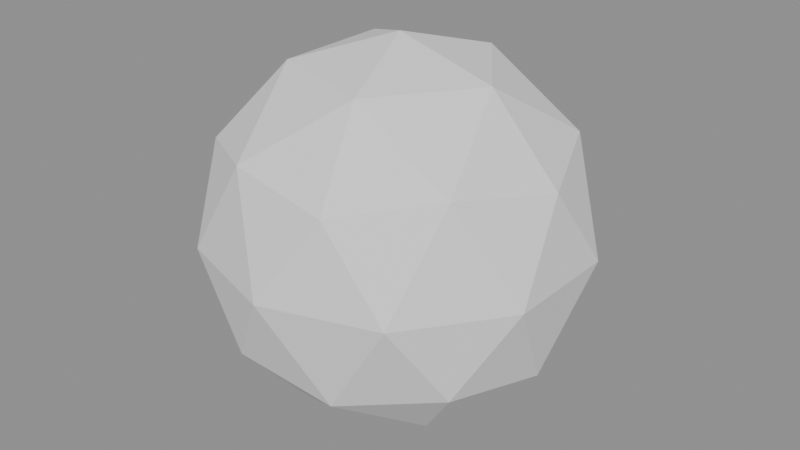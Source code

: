 # Source: heart-02-02.blend  (saved by Blender 4.5.87; exported with 4.5.12 LTS)
import bpy
from mathutils import Matrix  # noqa: F401  (used for matrix-valued properties, if any)

bpy.ops.wm.read_factory_settings(use_empty=True)
scene = bpy.context.scene
scene.name = 'Scene'

# ---- meshes
me_icosphere = bpy.data.meshes.new('Icosphere')
me_icosphere.from_pydata([(0.0, 0.0, -1.0), (0.7236, -0.5257, -0.4472), (-0.2764, -0.8506, -0.4472), (-0.8944, 0.0, -0.4472), (-0.2764, 0.8506, -0.4472), (0.7236, 0.5257, -0.4472), (0.2764, -0.8506, 0.4472), (-0.7236, -0.5257, 0.4472), (-0.7236, 0.5257, 0.4472), (0.2764, 0.8506, 0.4472), (0.8944, 0.0, 0.4472), (0.0, 0.0, 1.0), (-0.1625, -0.5, -0.8507), (0.4253, -0.309, -0.8507), (0.2629, -0.809, -0.5257), (0.8506, 0.0, -0.5257), (0.4253, 0.309, -0.8507), (-0.5257, 0.0, -0.8507), (-0.6882, -0.5, -0.5257), (-0.1625, 0.5, -0.8507), (-0.6882, 0.5, -0.5257), (0.2629, 0.809, -0.5257), (0.9511, -0.309, 0.0), (0.9511, 0.309, 0.0), (0.0, -1.0, 0.0), (0.5878, -0.809, 0.0), (-0.9511, -0.309, 0.0), (-0.5878, -0.809, 0.0), (-0.5878, 0.809, 0.0), (-0.9511, 0.309, 0.0), (0.5878, 0.809, 0.0), (0.0, 1.0, 0.0), (0.6882, -0.5, 0.5257), (-0.2629, -0.809, 0.5257), (-0.8506, 0.0, 0.5257), (-0.2629, 0.809, 0.5257), (0.6882, 0.5, 0.5257), (0.1625, -0.5, 0.8507), (0.5257, 0.0, 0.8507), (-0.4253, -0.309, 0.8507), (-0.4253, 0.309, 0.8507), (0.1625, 0.5, 0.8507)], [], [(0, 13, 12), (1, 13, 15), (0, 12, 17), (0, 17, 19), (0, 19, 16), (1, 15, 22), (2, 14, 24), (3, 18, 26), (4, 20, 28), (5, 21, 30), (1, 22, 25), (2, 24, 27), (3, 26, 29), (4, 28, 31), (5, 30, 23), (6, 32, 37), (7, 33, 39), (8, 34, 40), (9, 35, 41), (10, 36, 38), (38, 41, 11), (38, 36, 41), (36, 9, 41), (41, 40, 11), (41, 35, 40), (35, 8, 40), (40, 39, 11), (40, 34, 39), (34, 7, 39), (39, 37, 11), (39, 33, 37), (33, 6, 37), (37, 38, 11), (37, 32, 38), (32, 10, 38), (23, 36, 10), (23, 30, 36), (30, 9, 36), (31, 35, 9), (31, 28, 35), (28, 8, 35), (29, 34, 8), (29, 26, 34), (26, 7, 34), (27, 33, 7), (27, 24, 33), (24, 6, 33), (25, 32, 6), (25, 22, 32), (22, 10, 32), (30, 31, 9), (30, 21, 31), (21, 4, 31), (28, 29, 8), (28, 20, 29), (20, 3, 29), (26, 27, 7), (26, 18, 27), (18, 2, 27), (24, 25, 6), (24, 14, 25), (14, 1, 25), (22, 23, 10), (22, 15, 23), (15, 5, 23), (16, 21, 5), (16, 19, 21), (19, 4, 21), (19, 20, 4), (19, 17, 20), (17, 3, 20), (17, 18, 3), (17, 12, 18), (12, 2, 18), (15, 16, 5), (15, 13, 16), (13, 0, 16), (12, 14, 2), (12, 13, 14), (13, 1, 14)])
_uv = me_icosphere.uv_layers.new(name='UVMap')
_uv.uv.foreach_set('vector', [0.1818, 0.0, 0.2273, 0.07873, 0.1364, 0.07873, 0.2727, 0.1575, 0.3182, 0.07873, 0.3636, 0.1575, 0.9091, 0.0, 0.9545, 0.07873, 0.8636, 0.07873, 0.7273, 0.0, 0.7727, 0.07873, 0.6818, 0.07873, 0.5455, 0.0, 0.5909, 0.07873, 0.5, 0.07873, 0.2727, 0.1575, 0.3636, 0.1575, 0.3182, 0.2362, 0.09091, 0.1575, 0.1818, 0.1575, 0.1364, 0.2362, 0.8182, 0.1575, 0.9091, 0.1575, 0.8636, 0.2362, 0.6364, 0.1575, 0.7273, 0.1575, 0.6818, 0.2362, 0.4545, 0.1575, 0.5455, 0.1575, 0.5, 0.2362, 0.2727, 0.1575, 0.3182, 0.2362, 0.2273, 0.2362, 0.09091, 0.1575, 0.1364, 0.2362, 0.04546, 0.2362, 0.8182, 0.1575, 0.8636, 0.2362, 0.7727, 0.2362, 0.6364, 0.1575, 0.6818, 0.2362, 0.5909, 0.2362, 0.4545, 0.1575, 0.5, 0.2362, 0.4091, 0.2362, 0.1818, 0.3149, 0.2727, 0.3149, 0.2273, 0.3937, 0.0, 0.3149, 0.09091, 0.3149, 0.04546, 0.3937, 0.7273, 0.3149, 0.8182, 0.3149, 0.7727, 0.3937, 0.5455, 0.3149, 0.6364, 0.3149, 0.5909, 0.3937, 0.3636, 0.3149, 0.4545, 0.3149, 0.4091, 0.3937, 0.4091, 0.3937, 0.5, 0.3937, 0.4545, 0.4724, 0.4091, 0.3937, 0.4545, 0.3149, 0.5, 0.3937, 0.4545, 0.3149, 0.5455, 0.3149, 0.5, 0.3937, 0.5909, 0.3937, 0.6818, 0.3937, 0.6364, 0.4724, 0.5909, 0.3937, 0.6364, 0.3149, 0.6818, 0.3937, 0.6364, 0.3149, 0.7273, 0.3149, 0.6818, 0.3937, 0.7727, 0.3937, 0.8636, 0.3937, 0.8182, 0.4724, 0.7727, 0.3937, 0.8182, 0.3149, 0.8636, 0.3937, 0.8182, 0.3149, 0.9091, 0.3149, 0.8636, 0.3937, 0.04546, 0.3937, 0.1364, 0.3937, 0.09091, 0.4724, 0.04546, 0.3937, 0.09091, 0.3149, 0.1364, 0.3937, 0.09091, 0.3149, 0.1818, 0.3149, 0.1364, 0.3937, 0.2273, 0.3937, 0.3182, 0.3937, 0.2727, 0.4724, 0.2273, 0.3937, 0.2727, 0.3149, 0.3182, 0.3937, 0.2727, 0.3149, 0.3636, 0.3149, 0.3182, 0.3937, 0.4091, 0.2362, 0.4545, 0.3149, 0.3636, 0.3149, 0.4091, 0.2362, 0.5, 0.2362, 0.4545, 0.3149, 0.5, 0.2362, 0.5455, 0.3149, 0.4545, 0.3149, 0.5909, 0.2362, 0.6364, 0.3149, 0.5455, 0.3149, 0.5909, 0.2362, 0.6818, 0.2362, 0.6364, 0.3149, 0.6818, 0.2362, 0.7273, 0.3149, 0.6364, 0.3149, 0.7727, 0.2362, 0.8182, 0.3149, 0.7273, 0.3149, 0.7727, 0.2362, 0.8636, 0.2362, 0.8182, 0.3149, 0.8636, 0.2362, 0.9091, 0.3149, 0.8182, 0.3149, 0.04546, 0.2362, 0.09091, 0.3149, 0.0, 0.3149, 0.04546, 0.2362, 0.1364, 0.2362, 0.09091, 0.3149, 0.1364, 0.2362, 0.1818, 0.3149, 0.09091, 0.3149, 0.2273, 0.2362, 0.2727, 0.3149, 0.1818, 0.3149, 0.2273, 0.2362, 0.3182, 0.2362, 0.2727, 0.3149, 0.3182, 0.2362, 0.3636, 0.3149, 0.2727, 0.3149, 0.5, 0.2362, 0.5909, 0.2362, 0.5455, 0.3149, 0.5, 0.2362, 0.5455, 0.1575, 0.5909, 0.2362, 0.5455, 0.1575, 0.6364, 0.1575, 0.5909, 0.2362, 0.6818, 0.2362, 0.7727, 0.2362, 0.7273, 0.3149, 0.6818, 0.2362, 0.7273, 0.1575, 0.7727, 0.2362, 0.7273, 0.1575, 0.8182, 0.1575, 0.7727, 0.2362, 0.8636, 0.2362, 0.9545, 0.2362, 0.9091, 0.3149, 0.8636, 0.2362, 0.9091, 0.1575, 0.9545, 0.2362, 0.9091, 0.1575, 1.0, 0.1575, 0.9545, 0.2362, 0.1364, 0.2362, 0.2273, 0.2362, 0.1818, 0.3149, 0.1364, 0.2362, 0.1818, 0.1575, 0.2273, 0.2362, 0.1818, 0.1575, 0.2727, 0.1575, 0.2273, 0.2362, 0.3182, 0.2362, 0.4091, 0.2362, 0.3636, 0.3149, 0.3182, 0.2362, 0.3636, 0.1575, 0.4091, 0.2362, 0.3636, 0.1575, 0.4545, 0.1575, 0.4091, 0.2362, 0.5, 0.07873, 0.5455, 0.1575, 0.4545, 0.1575, 0.5, 0.07873, 0.5909, 0.07873, 0.5455, 0.1575, 0.5909, 0.07873, 0.6364, 0.1575, 0.5455, 0.1575, 0.6818, 0.07873, 0.7273, 0.1575, 0.6364, 0.1575, 0.6818, 0.07873, 0.7727, 0.07873, 0.7273, 0.1575, 0.7727, 0.07873, 0.8182, 0.1575, 0.7273, 0.1575, 0.8636, 0.07873, 0.9091, 0.1575, 0.8182, 0.1575, 0.8636, 0.07873, 0.9545, 0.07873, 0.9091, 0.1575, 0.9545, 0.07873, 1.0, 0.1575, 0.9091, 0.1575, 0.3636, 0.1575, 0.4091, 0.07873, 0.4545, 0.1575, 0.3636, 0.1575, 0.3182, 0.07873, 0.4091, 0.07873, 0.3182, 0.07873, 0.3636, 0.0, 0.4091, 0.07873, 0.1364, 0.07873, 0.1818, 0.1575, 0.09091, 0.1575, 0.1364, 0.07873, 0.2273, 0.07873, 0.1818, 0.1575, 0.2273, 0.07873, 0.2727, 0.1575, 0.1818, 0.1575])
me_icosphere.update()

# ---- objects
ob_heart = bpy.data.objects.new('Heart', me_icosphere)

# ---- transforms, parenting, visibility, modifiers, constraints
ob_heart.location = (0.0, 0.05, 0.0)

# ---- collection membership
scene.collection.objects.link(ob_heart)

# ---- scene / render settings (as saved in the file)
scene.frame_start = 1; scene.frame_end = 250; scene.frame_set(1)
scene.render.engine = 'BLENDER_EEVEE_NEXT'
bpy.context.view_layer.update()

# ---- added for rendering (the .blend has no active camera and no usable light): camera, sun + grey world if the file has none
cam_auto = bpy.data.cameras.new('AutoCamera')
cam_auto.lens = 50.0
cam_auto.sensor_width = 36.0
cam_auto.clip_end = 1000.0
ob_auto_camera = bpy.data.objects.new('AutoCamera', cam_auto)
scene.collection.objects.link(ob_auto_camera)
ob_auto_camera.location = (3.15365, -3.73438, 2.52292)
ob_auto_camera.rotation_euler = (1.09748, -7.21219e-08, 0.694738)
scene.camera = ob_auto_camera
light_auto_sun = bpy.data.lights.new('AutoSun', 'SUN')
light_auto_sun.energy = 3.0
light_auto_sun.angle = 0.0523599
ob_auto_sun = bpy.data.objects.new('AutoSun', light_auto_sun)
scene.collection.objects.link(ob_auto_sun)
ob_auto_sun.rotation_euler = (0.872665, 0.174533, 0.523599)
if scene.world is None:
    world_auto = bpy.data.worlds.new('AutoWorld')
    world_auto.color = (0.3, 0.3, 0.3)
    scene.world = world_auto
bpy.context.view_layer.update()
